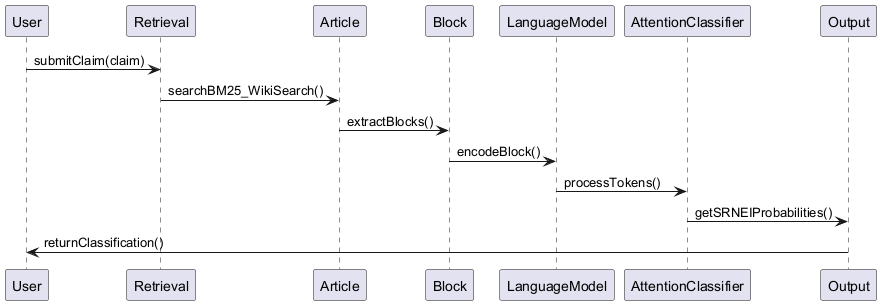

The diagram above was rendered by PlantUML. Its source (embedded in the PNG):
@startuml
participant User
participant Retrieval
participant Article
participant Block
participant LanguageModel
participant AttentionClassifier
participant Output

User -> Retrieval : submitClaim(claim)
Retrieval -> Article : searchBM25_WikiSearch()
Article -> Block : extractBlocks()
Block -> LanguageModel : encodeBlock()
LanguageModel -> AttentionClassifier : processTokens()
AttentionClassifier -> Output : getSRNEIProbabilities()
Output -> User : returnClassification()
@enduml